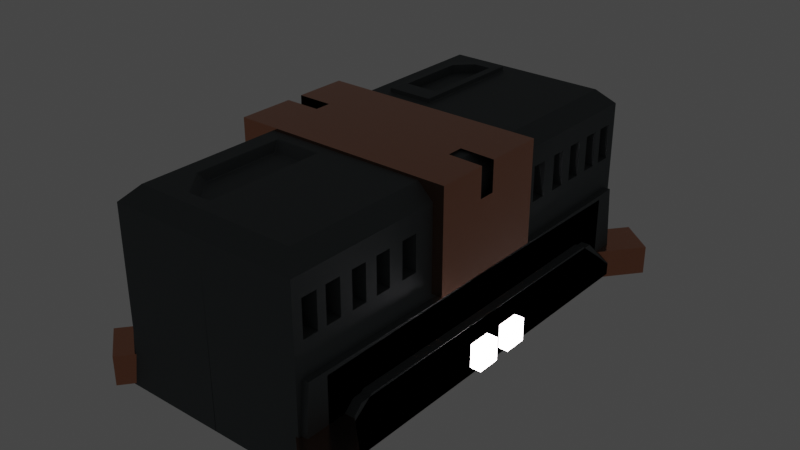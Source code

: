 # Source: Resource_Chest.blend  (saved by Blender 3.2.14; exported with 4.5.12 LTS)
import bpy
from mathutils import Matrix  # noqa: F401  (used for matrix-valued properties, if any)

bpy.ops.wm.read_factory_settings(use_empty=True)
scene = bpy.context.scene
scene.name = 'Scene'

# ---- collections
col_collection = bpy.data.collections.new('Collection'); scene.collection.children.link(col_collection)

# ---- materials (node trees are filled in below, after node groups)
mat_box_2 = bpy.data.materials.new('Box 2')
mat_box_2.use_transparent_shadow = False
mat_box_1 = bpy.data.materials.new('Box 1')
mat_box_1.use_transparent_shadow = False
mat_white_light = bpy.data.materials.new('White Light')
mat_white_light.alpha_threshold = 0.0
mat_white_light.use_transparent_shadow = False
mat_white_light.line_color = (0.0, 0.0, 0.0, 1.0)

# ---- material node trees
mat_box_2.use_nodes = True; mat_box_2.node_tree.nodes.clear()
_N = mat_box_2.node_tree.nodes; _L = mat_box_2.node_tree.links
n0 = _N.new('ShaderNodeBsdfPrincipled'); n0.name = 'Principled BSDF'; n0.location = (-261, 285)
n0.distribution = 'GGX'
n0.subsurface_method = 'BURLEY'
n0.inputs[0].default_value = (0.1017, 0.1162, 0.1208, 1.0)
n0.inputs[1].default_value = 0.5491
n0.inputs[2].default_value = 0.6745
n0.inputs[3].default_value = 1.45
n0.inputs[13].default_value = 0.3691
n0.inputs[27].default_value = (0.0, 0.0, 0.0, 1.0)
n0.inputs[28].default_value = 1.0
n1 = _N.new('ShaderNodeOutputMaterial'); n1.name = 'Material Output'; n1.location = (29, 285)
_L.new(n0.outputs[0], n1.inputs[0])
n1.is_active_output = True
mat_box_1.use_nodes = True; mat_box_1.node_tree.nodes.clear()
_N = mat_box_1.node_tree.nodes; _L = mat_box_1.node_tree.links
n0 = _N.new('ShaderNodeBsdfPrincipled'); n0.name = 'Principled BSDF'; n0.location = (10, 300)
n0.distribution = 'GGX'
n0.subsurface_method = 'BURLEY'
n0.inputs[0].default_value = (0.5416, 0.2324, 0.1366, 1.0)
n0.inputs[1].default_value = 1.0
n0.inputs[2].default_value = 0.2091
n0.inputs[3].default_value = 1.45
n0.inputs[19].default_value = 0.06545
n0.inputs[20].default_value = 0.01909
n0.inputs[24].default_value = 0.1629
n0.inputs[27].default_value = (0.0, 0.0, 0.0, 1.0)
n0.inputs[28].default_value = 1.0
n1 = _N.new('ShaderNodeOutputMaterial'); n1.name = 'Material Output'; n1.location = (300, 300)
_L.new(n0.outputs[0], n1.inputs[0])
n1.is_active_output = True
mat_white_light.use_nodes = True; mat_white_light.node_tree.nodes.clear()
_N = mat_white_light.node_tree.nodes; _L = mat_white_light.node_tree.links
n0 = _N.new('ShaderNodeOutputMaterial'); n0.name = 'Material Output'; n0.location = (300, 300)
n1 = _N.new('ShaderNodeBsdfPrincipled'); n1.name = 'Principled BSDF'; n1.location = (10, 300)
n1.distribution = 'GGX'
n1.subsurface_method = 'BURLEY'
n1.inputs[0].default_value = (0.2653, 0.3486, 0.3345, 1.0)
n1.inputs[2].default_value = 0.4
n1.inputs[3].default_value = 1.45
n1.inputs[27].default_value = (0.9929, 0.8985, 0.9396, 1.0)
n1.inputs[28].default_value = 19.2
_L.new(n1.outputs[0], n0.inputs[0])
n0.is_active_output = True

# ---- world
world_world = bpy.data.worlds.new('World'); scene.world = world_world
world_world.use_nodes = True; world_world.node_tree.nodes.clear()
_N = world_world.node_tree.nodes; _L = world_world.node_tree.links
n0 = _N.new('ShaderNodeOutputWorld'); n0.name = 'World Output'; n0.location = (300, 300)
n1 = _N.new('ShaderNodeBackground'); n1.name = 'Background'; n1.location = (10, 300)
n1.inputs[0].default_value = (0.05088, 0.05088, 0.05088, 1.0)
_L.new(n1.outputs[0], n0.inputs[0])
n0.is_active_output = True
world_world.color = (0.05088, 0.05088, 0.05088)
world_world.use_sun_shadow = False
world_world.sun_shadow_jitter_overblur = 0.0

# ---- meshes
me_cube = bpy.data.meshes.new('Cube')
me_cube.from_pydata([(-0.6641, 0.5833, 0.3159), (-0.6641, 0.5833, 0.6827), (-0.6641, 0.7451, 0.3159), (-0.6641, 0.7451, 0.6827), (-0.7964, 0.8809, 0.3079), (-0.7964, 0.8809, 0.6747), (-0.7964, 1.043, 0.3079), (-0.7964, 1.043, 0.6747), (-0.7964, 0.8671, 0.3079), (-0.7964, 0.8671, 0.6747), (-0.7964, 1.029, 0.3079), (-0.7964, 1.029, 0.6747), (-0.7683, 1.201, 0.3078), (-0.7683, 1.201, 0.6745), (-0.7683, 1.363, 0.3078), (-0.7683, 1.363, 0.6745), (-0.7506, 1.489, 0.3078), (-0.7506, 1.489, 0.6746), (-0.7506, 1.651, 0.3078), (-0.7506, 1.651, 0.6746), (-0.7142, 1.785, 0.3099), (-0.7142, 1.785, 0.6767), (-0.7142, 1.947, 0.3099), (-0.7142, 1.947, 0.6767), (-0.7142, 2.043, 0.3099), (-0.7142, 2.043, 0.6767), (-0.7142, 2.205, 0.3099), (-0.7142, 2.205, 0.6767), (-0.8456, -0.002792, 1.03), (-1.0, 2.306, -0.9704), (0.003857, -2.047, -0.9704), (-0.8456, 2.152, 1.03), (-1.0, 2.306, 0.8752), (-1.0, -0.002781, 0.8752), (-1.0, 2.205, 0.3099), (-1.0, 2.205, 0.6767), (-1.0, 2.043, 0.3099), (-1.0, 2.043, 0.6767), (-1.0, 1.947, 0.3099), (-1.0, 1.947, 0.6767), (-1.0, 1.785, 0.3099), (-1.0, 1.785, 0.6767), (-1.0, 1.651, 0.3078), (-1.0, 1.651, 0.6746), (-1.0, 1.489, 0.3078), (-1.0, 1.489, 0.6746), (-1.0, 1.363, 0.3078), (-1.0, 1.363, 0.6745), (-1.0, 1.201, 0.3078), (-1.0, 1.201, 0.6745), (-1.0, 1.029, 0.3079), (-1.0, 1.029, 0.6747), (-1.0, 0.8671, 0.3079), (-1.0, 0.8671, 0.6747), (-1.0, 1.043, 0.3079), (-1.0, 1.043, 0.6747), (-1.0, 1.043, 0.6747), (-1.0, 0.8809, 0.3079), (-0.8138, 0.8809, 0.6747), (-1.0, 0.8809, 0.6747), (-1.0, 0.7451, 0.3159), (-1.0, 0.7451, 0.6824), (-1.0, 0.7451, 0.6827), (-1.0, 0.5833, 0.3159), (-1.0, 0.5833, 0.6827), (-1.0, 2.232, -0.0303), (-1.0, 2.306, -0.02954), (-1.0, -2.179, -0.07654), (-1.064, 2.306, -0.9704), (-1.064, -2.027, -0.9704), (-1.064, -2.027, -0.07654), (-1.064, 2.232, -0.0303), (-1.064, 1.984, -0.6814), (-1.064, 1.739, -0.4469), (-1.064, -1.615, -0.4215), (-1.064, -1.924, -0.658), (-1.159, 2.306, -0.9704), (-1.159, -2.306, -0.9704), (-1.159, 1.984, -0.6814), (-1.159, 1.739, -0.4469), (-1.159, -1.615, -0.4215), (-1.159, -1.924, -0.658), (0.002638, 2.306, -0.9704), (-1.0, -0.008956, -0.05308), (0.6641, 0.5833, 0.3159), (0.6641, 0.5833, 0.6827), (0.6641, 0.7451, 0.3159), (0.6641, 0.7451, 0.6827), (0.7964, 0.8809, 0.3079), (0.7964, 0.8809, 0.6747), (0.7964, 1.043, 0.3079), (0.7964, 1.043, 0.6747), (0.7964, 0.8671, 0.3079), (0.7964, 0.8671, 0.6747), (0.7964, 1.029, 0.3079), (0.7964, 1.029, 0.6747), (0.7683, 1.201, 0.3078), (0.7683, 1.201, 0.6745), (0.7683, 1.363, 0.3078), (0.7683, 1.363, 0.6745), (0.7506, 1.489, 0.3078), (0.7506, 1.489, 0.6746), (0.7506, 1.651, 0.3078), (0.7506, 1.651, 0.6746), (0.7142, 1.785, 0.3099), (0.7142, 1.785, 0.6767), (0.7142, 1.947, 0.3099), (0.7142, 1.947, 0.6767), (0.7142, 2.043, 0.3099), (0.7142, 2.043, 0.6767), (0.7142, 2.205, 0.3099), (0.7142, 2.205, 0.6767), (0.8456, -0.002792, 1.03), (1.0, 2.306, -0.9704), (-0.003857, -2.047, -0.9704), (0.8456, 2.152, 1.03), (1.0, 2.306, 0.8752), (0.0, -0.002792, 1.03), (1.0, -0.002781, 0.8752), (1.0, 2.205, 0.3099), (1.0, 2.205, 0.6767), (1.0, 2.043, 0.3099), (1.0, 2.043, 0.6767), (1.0, 1.947, 0.3099), (1.0, 1.947, 0.6767), (1.0, 1.785, 0.3099), (1.0, 1.785, 0.6767), (1.0, 1.651, 0.3078), (1.0, 1.651, 0.6746), (1.0, 1.489, 0.3078), (1.0, 1.489, 0.6746), (1.0, 1.363, 0.3078), (1.0, 1.363, 0.6745), (1.0, 1.201, 0.3078), (1.0, 1.201, 0.6745), (1.0, 1.029, 0.3079), (1.0, 1.029, 0.6747), (1.0, 0.8671, 0.3079), (1.0, 0.8671, 0.6747), (1.0, 1.043, 0.3079), (1.0, 1.043, 0.6747), (1.0, 1.043, 0.6747), (1.0, 0.8809, 0.3079), (0.8138, 0.8809, 0.6747), (1.0, 0.8809, 0.6747), (1.0, 0.7451, 0.3159), (1.0, 0.7451, 0.6824), (1.0, 0.7451, 0.6827), (1.0, 0.5833, 0.3159), (1.0, 0.5833, 0.6827), (1.0, 2.232, -0.0303), (1.0, 2.306, -0.02954), (1.0, -2.179, -0.07654), (1.064, 2.306, -0.9704), (1.064, -2.027, -0.9704), (1.064, -2.027, -0.07654), (1.064, 2.232, -0.0303), (1.064, 1.984, -0.6814), (1.064, 1.739, -0.4469), (1.064, -1.615, -0.4215), (1.064, -1.924, -0.658), (1.159, 2.306, -0.9704), (1.159, -2.306, -0.9704), (1.159, 1.984, -0.6814), (1.159, 1.739, -0.4469), (1.159, -1.615, -0.4215), (1.159, -1.924, -0.658), (0.0, 2.152, 1.03), (0.0, 2.306, 0.8752), (-0.002638, 2.306, -0.9704), (1.0, -0.008956, -0.05308), (0.666, 0.7738, 1.031), (0.666, 2.013, 1.031), (0.1796, 0.7738, 1.031), (0.1796, 2.013, 1.031), (-0.6641, -0.5833, 0.3159), (-0.6641, -0.5833, 0.6827), (-0.6641, -0.7451, 0.3159), (-0.6641, -0.7451, 0.6827), (-0.7964, -0.8809, 0.3079), (-0.7964, -0.8809, 0.6747), (-0.7964, -1.043, 0.3079), (-0.7964, -1.043, 0.6747), (-0.7964, -0.8671, 0.3079), (-0.7964, -0.8671, 0.6747), (-0.7964, -1.029, 0.3079), (-0.7964, -1.029, 0.6747), (-0.7683, -1.201, 0.3078), (-0.7683, -1.201, 0.6745), (-0.7683, -1.363, 0.3078), (-0.7683, -1.363, 0.6745), (-0.7506, -1.489, 0.3078), (-0.7506, -1.489, 0.6746), (-0.7506, -1.651, 0.3078), (-0.7506, -1.651, 0.6746), (-0.7142, -1.785, 0.3099), (-0.7142, -1.785, 0.6767), (-0.7142, -1.947, 0.3099), (-0.7142, -1.947, 0.6767), (-0.7142, -2.043, 0.3099), (-0.7142, -2.043, 0.6767), (-0.7142, -2.205, 0.3099), (-0.7142, -2.205, 0.6767), (-0.8456, 0.002792, 1.03), (-1.0, -2.306, -0.9704), (0.003857, 2.047, -0.9704), (-0.8456, -2.152, 1.03), (-1.0, -2.306, 0.8752), (-1.0, 0.002781, 0.8752), (-1.0, -2.205, 0.3099), (-1.0, -2.205, 0.6767), (-1.0, -2.043, 0.3099), (-1.0, -2.043, 0.6767), (-1.0, -1.947, 0.3099), (-1.0, -1.947, 0.6767), (-1.0, -1.785, 0.3099), (-1.0, -1.785, 0.6767), (-1.0, -1.651, 0.3078), (-1.0, -1.651, 0.6746), (-1.0, -1.489, 0.3078), (-1.0, -1.489, 0.6746), (-1.0, -1.363, 0.3078), (-1.0, -1.363, 0.6745), (-1.0, -1.201, 0.3078), (-1.0, -1.201, 0.6745), (-1.0, -1.029, 0.3079), (-1.0, -1.029, 0.6747), (-1.0, -0.8671, 0.3079), (-1.0, -0.8671, 0.6747), (-1.0, -1.043, 0.3079), (-1.0, -1.043, 0.6747), (-1.0, -1.043, 0.6747), (-1.0, -0.8809, 0.3079), (-0.8138, -0.8809, 0.6747), (-1.0, -0.8809, 0.6747), (-1.0, -0.7451, 0.3159), (-1.0, -0.7451, 0.6824), (-1.0, -0.7451, 0.6827), (-1.0, -0.5833, 0.3159), (-1.0, -0.5833, 0.6827), (-1.0, -2.232, -0.0303), (-1.0, -2.306, -0.02954), (-1.0, 2.179, -0.07654), (-1.064, -2.306, -0.9704), (-1.064, 2.027, -0.9704), (-1.064, 2.027, -0.07654), (-1.064, -2.232, -0.0303), (-1.064, -1.984, -0.6814), (-1.064, -1.739, -0.4469), (-1.064, 1.615, -0.4215), (-1.064, 1.924, -0.658), (-1.159, -2.306, -0.9704), (-1.159, 2.306, -0.9704), (-1.159, -1.984, -0.6814), (-1.159, -1.739, -0.4469), (-1.159, 1.615, -0.4215), (-1.159, 1.924, -0.658), (0.002638, -2.306, -0.9704), (-1.0, 0.008956, -0.05308), (0.6641, -0.5833, 0.3159), (0.6641, -0.5833, 0.6827), (0.6641, -0.7451, 0.3159), (0.6641, -0.7451, 0.6827), (0.7964, -0.8809, 0.3079), (0.7964, -0.8809, 0.6747), (0.7964, -1.043, 0.3079), (0.7964, -1.043, 0.6747), (0.7964, -0.8671, 0.3079), (0.7964, -0.8671, 0.6747), (0.7964, -1.029, 0.3079), (0.7964, -1.029, 0.6747), (0.7683, -1.201, 0.3078), (0.7683, -1.201, 0.6745), (0.7683, -1.363, 0.3078), (0.7683, -1.363, 0.6745), (0.7506, -1.489, 0.3078), (0.7506, -1.489, 0.6746), (0.7506, -1.651, 0.3078), (0.7506, -1.651, 0.6746), (0.7142, -1.785, 0.3099), (0.7142, -1.785, 0.6767), (0.7142, -1.947, 0.3099), (0.7142, -1.947, 0.6767), (0.7142, -2.043, 0.3099), (0.7142, -2.043, 0.6767), (0.7142, -2.205, 0.3099), (0.7142, -2.205, 0.6767), (0.8456, 0.002792, 1.03), (1.0, -2.306, -0.9704), (-0.003857, 2.047, -0.9704), (0.8456, -2.152, 1.03), (1.0, -2.306, 0.8752), (0.0, 0.002792, 1.03), (1.0, 0.002781, 0.8752), (1.0, -2.205, 0.3099), (1.0, -2.205, 0.6767), (1.0, -2.043, 0.3099), (1.0, -2.043, 0.6767), (1.0, -1.947, 0.3099), (1.0, -1.947, 0.6767), (1.0, -1.785, 0.3099), (1.0, -1.785, 0.6767), (1.0, -1.651, 0.3078), (1.0, -1.651, 0.6746), (1.0, -1.489, 0.3078), (1.0, -1.489, 0.6746), (1.0, -1.363, 0.3078), (1.0, -1.363, 0.6745), (1.0, -1.201, 0.3078), (1.0, -1.201, 0.6745), (1.0, -1.029, 0.3079), (1.0, -1.029, 0.6747), (1.0, -0.8671, 0.3079), (1.0, -0.8671, 0.6747), (1.0, -1.043, 0.3079), (1.0, -1.043, 0.6747), (1.0, -1.043, 0.6747), (1.0, -0.8809, 0.3079), (0.8138, -0.8809, 0.6747), (1.0, -0.8809, 0.6747), (1.0, -0.7451, 0.3159), (1.0, -0.7451, 0.6824), (1.0, -0.7451, 0.6827), (1.0, -0.5833, 0.3159), (1.0, -0.5833, 0.6827), (1.0, -2.232, -0.0303), (1.0, -2.306, -0.02954), (1.0, 2.179, -0.07654), (1.064, -2.306, -0.9704), (1.064, 2.027, -0.9704), (1.064, 2.027, -0.07654), (1.064, -2.232, -0.0303), (1.064, -1.984, -0.6814), (1.064, -1.739, -0.4469), (1.064, 1.615, -0.4215), (1.064, 1.924, -0.658), (1.159, -2.306, -0.9704), (1.159, 2.306, -0.9704), (1.159, -1.984, -0.6814), (1.159, -1.739, -0.4469), (1.159, 1.615, -0.4215), (1.159, 1.924, -0.658), (0.0, -2.152, 1.03), (0.0, -2.306, 0.8752), (-0.002638, -2.306, -0.9704), (1.0, 0.008956, -0.05308), (0.666, -0.7738, 1.031), (0.666, -2.013, 1.031), (0.1796, -0.7738, 1.031), (0.1796, -2.013, 1.031), (-0.8455, 2.152, 1.03), (-0.8455, -2.152, 1.03), (-0.6598, 0.7738, 1.037), (-0.666, 0.7799, 1.037), (-0.6701, 0.7677, 1.031), (-0.1857, 0.7738, 1.037), (-0.1751, 0.7677, 1.031), (-0.1796, 0.7799, 1.037), (-0.1796, 2.007, 1.037), (-0.1752, 2.017, 1.031), (-0.1857, 2.013, 1.037), (-0.5966, 0.9656, 1.086), (-0.666, 0.7799, 1.08), (-0.6598, 0.7738, 1.08), (-0.1857, 0.7738, 1.08), (-0.1796, 0.7799, 1.08), (-0.2499, 0.9656, 1.086), (-0.2499, 1.863, 1.086), (-0.1796, 2.007, 1.08), (-0.1857, 2.013, 1.08), (-0.6582, -0.7775, 1.026), (-0.6699, -0.7677, 1.031), (-0.6642, -0.786, 1.025), (-0.1874, -0.7775, 1.026), (-0.1814, -0.786, 1.025), (-0.1752, -0.7677, 1.031), (-0.1814, -2.001, 1.025), (-0.1874, -2.009, 1.026), (-0.1753, -2.016, 1.031), (-0.6289, -0.8586, 0.9294), (-0.6302, -0.8487, 0.9342), (-0.6369, -0.8556, 0.9352), (-0.2153, -0.8487, 0.9342), (-0.2166, -0.8586, 0.9294), (-0.2087, -0.8556, 0.9352), (-0.2166, -1.928, 0.9294), (-0.2153, -1.938, 0.9342), (-0.2087, -1.931, 0.9352), (-0.6616, 1.786, 1.037), (-0.67, 1.79, 1.031), (-0.666, 1.775, 1.037), (-0.4385, 2.009, 1.037), (-0.4281, 2.013, 1.037), (-0.4435, 2.016, 1.031), (-0.4297, 1.863, 1.086), (-0.4281, 2.013, 1.08), (-0.4385, 2.009, 1.08), (-0.5966, 1.696, 1.086), (-0.6616, 1.786, 1.08), (-0.666, 1.775, 1.08), (-0.4302, -2.004, 1.026), (-0.4366, -2.016, 1.031), (-0.4198, -2.009, 1.026), (-0.6603, -1.725, 1.026), (-0.6642, -1.712, 1.025), (-0.6698, -1.734, 1.031), (-0.6289, -1.643, 0.9294), (-0.6369, -1.643, 0.9352), (-0.6325, -1.654, 0.9343), (-0.3938, -1.928, 0.9294), (-0.4023, -1.933, 0.9343), (-0.3918, -1.938, 0.9342), (-0.2499, 0.9656, 0.9932), (-0.5966, 0.9656, 0.9932), (-0.2499, 1.863, 0.9932), (-0.5966, 1.696, 0.9932), (-0.4297, 1.863, 0.9932)], [], [(28, 31, 32, 33), (29, 66, 32, 168, 82), (167, 31, 350, 393, 359), (34, 26, 27, 35), (26, 24, 25, 27), (37, 25, 24, 36), (24, 26, 34, 36), (27, 25, 37, 35), (32, 66, 65, 34, 35), (22, 23, 39, 38), (22, 20, 21, 23), (41, 21, 20, 40), (20, 22, 38, 40), (23, 21, 41, 39), (37, 36, 38, 39), (18, 19, 43, 42), (18, 16, 17, 19), (45, 17, 16, 44), (16, 18, 42, 44), (19, 17, 45, 43), (41, 40, 42, 43), (14, 15, 47, 46), (14, 12, 13, 15), (49, 13, 12, 48), (12, 14, 46, 48), (15, 13, 49, 47), (45, 44, 46, 47), (53, 9, 8, 52), (6, 7, 56, 55, 54), (7, 6, 10, 11), (10, 6, 54, 50), (11, 51, 56, 7), (4, 8, 9, 5), (10, 4, 5, 11), (57, 52, 8, 4), (57, 4, 10, 50), (58, 5, 9, 53, 59), (51, 11, 5, 58, 59), (55, 49, 48, 50, 54), (2, 3, 62, 61, 60), (2, 0, 1, 3), (64, 1, 0, 63), (0, 2, 60, 63), (3, 1, 64, 62), (53, 52, 60, 61), (60, 52, 57, 50, 48, 46, 44, 42, 40, 38, 36, 34, 65, 83, 33, 32, 35, 37, 39, 41, 43, 45, 47, 49, 55, 56, 51, 59, 53, 61, 62, 64, 63), (65, 29, 68, 71), (65, 66, 29), (70, 71, 68, 72, 73, 74, 75, 69), (30, 67, 70, 69), (67, 83, 65, 71, 70), (29, 30, 69, 68), (77, 81, 80, 79, 78, 76), (69, 75, 81, 77), (68, 69, 77, 76), (74, 73, 79, 80), (72, 68, 76, 78), (75, 74, 80, 81), (73, 72, 78, 79), (64, 62, 61, 60, 63), (31, 167, 168, 32), (29, 82, 30), (117, 167, 359, 356), (390, 353, 362, 399), (367, 394, 416, 414), (357, 358, 368, 365), (203, 371, 375, 292), (360, 392, 395, 369), (370, 380, 382, 373), (28, 117, 356, 354), (112, 118, 116, 115), (113, 169, 168, 116, 151), (117, 173, 174, 167), (119, 120, 111, 110), (110, 111, 109, 108), (122, 121, 108, 109), (108, 121, 119, 110), (111, 120, 122, 109), (116, 120, 119, 150, 151), (106, 123, 124, 107), (106, 107, 105, 104), (126, 125, 104, 105), (104, 125, 123, 106), (107, 124, 126, 105), (122, 124, 123, 121), (102, 127, 128, 103), (102, 103, 101, 100), (130, 129, 100, 101), (100, 129, 127, 102), (103, 128, 130, 101), (126, 128, 127, 125), (98, 131, 132, 99), (98, 99, 97, 96), (134, 133, 96, 97), (96, 133, 131, 98), (99, 132, 134, 97), (130, 132, 131, 129), (138, 137, 92, 93), (90, 139, 140, 141, 91), (91, 95, 94, 90), (94, 135, 139, 90), (95, 91, 141, 136), (88, 89, 93, 92), (94, 95, 89, 88), (142, 88, 92, 137), (142, 135, 94, 88), (143, 144, 138, 93, 89), (136, 144, 143, 89, 95), (140, 139, 135, 133, 134), (86, 145, 146, 147, 87), (86, 87, 85, 84), (149, 148, 84, 85), (84, 148, 145, 86), (87, 147, 149, 85), (138, 146, 145, 137), (145, 148, 149, 147, 146, 138, 144, 136, 141, 140, 134, 132, 130, 128, 126, 124, 122, 120, 116, 118, 170, 150, 119, 121, 123, 125, 127, 129, 131, 133, 135, 142, 137), (150, 156, 153, 113), (150, 113, 151), (155, 154, 160, 159, 158, 157, 153, 156), (114, 154, 155, 152), (152, 155, 156, 150, 170), (113, 153, 154, 114), (162, 161, 163, 164, 165, 166), (154, 162, 166, 160), (153, 161, 162, 154), (159, 165, 164, 158), (157, 163, 161, 153), (160, 166, 165, 159), (158, 164, 163, 157), (149, 148, 145, 146, 147), (115, 116, 168, 167), (113, 114, 169), (112, 171, 173, 117), (115, 172, 171, 112), (167, 174, 172, 115), (203, 208, 207, 206), (204, 257, 343, 207, 241), (342, 378, 401, 351, 206), (209, 210, 202, 201), (201, 202, 200, 199), (212, 211, 199, 200), (199, 211, 209, 201), (202, 210, 212, 200), (207, 210, 209, 240, 241), (197, 213, 214, 198), (197, 198, 196, 195), (216, 215, 195, 196), (195, 215, 213, 197), (198, 214, 216, 196), (212, 214, 213, 211), (193, 217, 218, 194), (193, 194, 192, 191), (220, 219, 191, 192), (191, 219, 217, 193), (194, 218, 220, 192), (216, 218, 217, 215), (189, 221, 222, 190), (189, 190, 188, 187), (224, 223, 187, 188), (187, 223, 221, 189), (190, 222, 224, 188), (220, 222, 221, 219), (228, 227, 183, 184), (181, 229, 230, 231, 182), (182, 186, 185, 181), (185, 225, 229, 181), (186, 182, 231, 226), (179, 180, 184, 183), (185, 186, 180, 179), (232, 179, 183, 227), (232, 225, 185, 179), (233, 234, 228, 184, 180), (226, 234, 233, 180, 186), (230, 229, 225, 223, 224), (177, 235, 236, 237, 178), (177, 178, 176, 175), (239, 238, 175, 176), (175, 238, 235, 177), (178, 237, 239, 176), (228, 236, 235, 227), (235, 238, 239, 237, 236, 228, 234, 226, 231, 230, 224, 222, 220, 218, 216, 214, 212, 210, 207, 208, 258, 240, 209, 211, 213, 215, 217, 219, 221, 223, 225, 232, 227), (240, 246, 243, 204), (240, 204, 241), (245, 244, 250, 249, 248, 247, 243, 246), (205, 244, 245, 242), (242, 245, 246, 240, 258), (204, 243, 244, 205), (252, 251, 253, 254, 255, 256), (244, 252, 256, 250), (243, 251, 252, 244), (249, 255, 254, 248), (247, 253, 251, 243), (250, 256, 255, 249), (248, 254, 253, 247), (239, 238, 235, 236, 237), (206, 207, 343, 342), (204, 205, 257), (292, 375, 378, 342), (206, 351, 405, 371, 203), (385, 383, 379, 406, 409), (389, 393, 350), (374, 384, 387, 376), (377, 386, 411, 402), (404, 407, 381, 372), (287, 290, 291, 293), (288, 326, 291, 343, 344), (292, 342, 349, 348), (294, 285, 286, 295), (285, 283, 284, 286), (297, 284, 283, 296), (283, 285, 294, 296), (286, 284, 297, 295), (291, 326, 325, 294, 295), (281, 282, 299, 298), (281, 279, 280, 282), (301, 280, 279, 300), (279, 281, 298, 300), (282, 280, 301, 299), (297, 296, 298, 299), (277, 278, 303, 302), (277, 275, 276, 278), (305, 276, 275, 304), (275, 277, 302, 304), (278, 276, 305, 303), (301, 300, 302, 303), (273, 274, 307, 306), (273, 271, 272, 274), (309, 272, 271, 308), (271, 273, 306, 308), (274, 272, 309, 307), (305, 304, 306, 307), (313, 268, 267, 312), (265, 266, 316, 315, 314), (266, 265, 269, 270), (269, 265, 314, 310), (270, 311, 316, 266), (263, 267, 268, 264), (269, 263, 264, 270), (317, 312, 267, 263), (317, 263, 269, 310), (318, 264, 268, 313, 319), (311, 270, 264, 318, 319), (315, 309, 308, 310, 314), (261, 262, 322, 321, 320), (261, 259, 260, 262), (324, 260, 259, 323), (259, 261, 320, 323), (262, 260, 324, 322), (313, 312, 320, 321), (320, 312, 317, 310, 308, 306, 304, 302, 300, 298, 296, 294, 325, 345, 293, 291, 295, 297, 299, 301, 303, 305, 307, 309, 315, 316, 311, 319, 313, 321, 322, 324, 323), (325, 288, 328, 331), (325, 326, 288), (330, 331, 328, 332, 333, 334, 335, 329), (289, 327, 330, 329), (327, 345, 325, 331, 330), (288, 289, 329, 328), (337, 341, 340, 339, 338, 336), (329, 335, 341, 337), (328, 329, 337, 336), (334, 333, 339, 340), (332, 328, 336, 338), (335, 334, 340, 341), (333, 332, 338, 339), (324, 322, 321, 320, 323), (290, 342, 343, 291), (288, 344, 289), (287, 292, 348, 346), (290, 287, 346, 347), (342, 290, 347, 349), (171, 172, 174, 173), (346, 348, 349, 347), (396, 391, 388, 398), (408, 403, 400, 410), (401, 405, 351), (31, 28, 354, 389, 350), (352, 353, 354), (355, 356, 357), (358, 359, 360), (361, 362, 363), (364, 365, 366), (367, 368, 369), (370, 371, 372), (373, 374, 375), (376, 377, 378), (379, 380, 381), (382, 383, 384), (385, 386, 387), (388, 389, 390), (391, 392, 393), (394, 395, 396), (397, 398, 399), (400, 401, 402), (403, 404, 405), (406, 407, 408), (409, 410, 411), (354, 356, 355, 352), (358, 357, 356, 359), (363, 364, 366, 361), (367, 366, 365, 368), (360, 369, 368, 358), (364, 355, 357, 365), (352, 363, 362, 353), (370, 373, 375, 371), (378, 375, 374, 376), (379, 383, 382, 380), (387, 384, 383, 385), (376, 387, 386, 377), (384, 374, 373, 382), (372, 381, 380, 370), (388, 391, 393, 389), (400, 403, 405, 401), (397, 394, 396, 398), (395, 392, 391, 396), (390, 399, 398, 388), (409, 406, 408, 410), (407, 404, 403, 408), (402, 411, 410, 400), (389, 354, 353, 390), (361, 397, 399, 362), (392, 360, 359, 393), (394, 367, 369, 395), (371, 405, 404, 372), (406, 379, 381, 407), (401, 378, 377, 402), (385, 409, 411, 386), (352, 355, 364, 363), (414, 416, 415, 413, 412), (366, 367, 414, 412), (397, 361, 413, 415), (361, 366, 412, 413), (394, 397, 415, 416)])
_uv = me_cube.uv_layers.new(name='UVMap')
_uv.uv.foreach_set('vector', [0.8557, 0.625, 0.8557, 0.5084, 0.875, 0.5, 0.875, 0.625, 0.375, 0.25, 0.4926, 0.25, 0.6057, 0.25, 0.6057, 0.375, 0.375, 0.3631, 0.75, 0.5084, 0.8557, 0.5084, 0.8557, 0.5084, 0.8065, 0.5084, 0.75, 0.5084, 0.375, 0.3552, 0.375, 0.5, 0.625, 0.5, 0.625, 0.3552, 0.375, 0.5, 0.375, 0.75, 0.625, 0.75, 0.625, 0.5, 0.625, 0.8948, 0.625, 0.75, 0.375, 0.75, 0.375, 0.8948, 0.375, 0.75, 0.375, 0.5, 0.2302, 0.5, 0.2302, 0.75, 0.625, 0.5, 0.625, 0.75, 0.7698, 0.75, 0.7698, 0.5, 0.6057, 0.25, 0.4926, 0.25, 0.4925, 0.246, 0.535, 0.2445, 0.5809, 0.2445, 0.375, 0.5, 0.625, 0.5, 0.625, 0.3552, 0.375, 0.3552, 0.375, 0.5, 0.375, 0.75, 0.625, 0.75, 0.625, 0.5, 0.625, 0.8948, 0.625, 0.75, 0.375, 0.75, 0.375, 0.8948, 0.375, 0.75, 0.375, 0.5, 0.2302, 0.5, 0.2302, 0.75, 0.625, 0.5, 0.625, 0.75, 0.7698, 0.75, 0.7698, 0.5, 0.5809, 0.2357, 0.535, 0.2357, 0.535, 0.2305, 0.5809, 0.2305, 0.375, 0.5, 0.625, 0.5, 0.625, 0.3736, 0.375, 0.3736, 0.375, 0.5, 0.375, 0.75, 0.625, 0.75, 0.625, 0.5, 0.625, 0.8764, 0.625, 0.75, 0.375, 0.75, 0.375, 0.8764, 0.375, 0.75, 0.375, 0.5, 0.2486, 0.5, 0.2486, 0.75, 0.625, 0.5, 0.625, 0.75, 0.7514, 0.75, 0.7514, 0.5, 0.5809, 0.2217, 0.535, 0.2217, 0.5348, 0.2145, 0.5806, 0.2145, 0.375, 0.5, 0.625, 0.5, 0.625, 0.3826, 0.375, 0.3826, 0.375, 0.5, 0.375, 0.75, 0.625, 0.75, 0.625, 0.5, 0.625, 0.8674, 0.625, 0.75, 0.375, 0.75, 0.375, 0.8674, 0.375, 0.75, 0.375, 0.5, 0.2576, 0.5, 0.2576, 0.75, 0.625, 0.5, 0.625, 0.75, 0.7424, 0.75, 0.7424, 0.5, 0.5806, 0.2057, 0.5348, 0.2057, 0.5348, 0.1989, 0.5806, 0.1989, 0.625, 0.8532, 0.625, 0.75, 0.375, 0.75, 0.375, 0.8532, 0.375, 0.5, 0.625, 0.5, 0.625, 0.3968, 0.625, 0.3968, 0.375, 0.3968, 0.625, 0.5, 0.375, 0.5, 0.375, 0.5214, 0.625, 0.5214, 0.375, 0.5214, 0.375, 0.5, 0.2718, 0.5, 0.2718, 0.5214, 0.625, 0.5214, 0.7282, 0.5214, 0.7282, 0.5, 0.625, 0.5, 0.375, 0.7286, 0.375, 0.75, 0.625, 0.75, 0.625, 0.7286, 0.375, 0.5, 0.375, 0.7286, 0.625, 0.7286, 0.625, 0.5, 0.2718, 0.7286, 0.2718, 0.75, 0.375, 0.75, 0.375, 0.7286, 0.2718, 0.7286, 0.375, 0.7286, 0.375, 0.5, 0.2718, 0.5, 0.6338, 0.7286, 0.625, 0.7286, 0.625, 0.75, 0.7282, 0.75, 0.7282, 0.7286, 0.7282, 0.5, 0.625, 0.5, 0.625, 0.7286, 0.6338, 0.7286, 0.7282, 0.7286, 0.5806, 0.1815, 0.5806, 0.1901, 0.5348, 0.1901, 0.5348, 0.1808, 0.5348, 0.1815, 0.375, 0.5, 0.625, 0.5, 0.625, 0.3298, 0.6248, 0.3298, 0.375, 0.3298, 0.375, 0.5, 0.375, 0.75, 0.625, 0.75, 0.625, 0.5, 0.625, 0.9202, 0.625, 0.75, 0.375, 0.75, 0.375, 0.9202, 0.375, 0.75, 0.375, 0.5, 0.2048, 0.5, 0.2048, 0.75, 0.625, 0.5, 0.625, 0.75, 0.7952, 0.75, 0.7952, 0.5, 0.5806, 0.172, 0.5348, 0.172, 0.5358, 0.1654, 0.5816, 0.1654, 0.5358, 0.1654, 0.5348, 0.172, 0.5348, 0.1727, 0.5348, 0.1808, 0.5348, 0.1901, 0.5348, 0.1989, 0.5348, 0.2057, 0.5348, 0.2145, 0.535, 0.2217, 0.535, 0.2305, 0.535, 0.2357, 0.535, 0.2445, 0.4925, 0.246, 0.4897, 0.1248, 0.6057, 0.125, 0.6057, 0.25, 0.5809, 0.2445, 0.5809, 0.2357, 0.5809, 0.2305, 0.5809, 0.2217, 0.5806, 0.2145, 0.5806, 0.2057, 0.5806, 0.1989, 0.5806, 0.1901, 0.5806, 0.1815, 0.5806, 0.1815, 0.5806, 0.1808, 0.5806, 0.1727, 0.5806, 0.172, 0.5816, 0.1654, 0.5816, 0.1654, 0.5816, 0.1566, 0.5358, 0.1566, 0.4925, 0.246, 0.375, 0.25, 0.375, 0.25, 0.4925, 0.246, 0.4925, 0.246, 0.4926, 0.25, 0.375, 0.25, 0.4867, 0.0, 0.4925, 0.246, 0.375, 0.25, 0.4111, 0.2325, 0.4404, 0.2193, 0.4436, 0.03746, 0.414, 0.02073, 0.375, 0.0, 0.375, 1.0, 0.4867, 1.0, 0.4867, 1.0, 0.375, 1.0, 0.4867, 0.0, 0.4897, 0.1248, 0.4925, 0.246, 0.4925, 0.246, 0.4867, 0.0, 0.125, 0.5, 0.125, 0.75, 0.125, 0.75, 0.125, 0.5, 0.375, 0.0, 0.414, 0.02073, 0.4436, 0.03746, 0.4404, 0.2193, 0.4111, 0.2325, 0.375, 0.25, 0.375, 0.0, 0.414, 0.02073, 0.414, 0.02073, 0.375, 0.0, 0.125, 0.5, 0.125, 0.75, 0.125, 0.75, 0.125, 0.5, 0.4436, 0.03746, 0.4404, 0.2193, 0.4404, 0.2193, 0.4436, 0.03746, 0.4111, 0.2325, 0.375, 0.25, 0.375, 0.25, 0.4111, 0.2325, 0.414, 0.02073, 0.4436, 0.03746, 0.4436, 0.03746, 0.414, 0.02073, 0.4404, 0.2193, 0.4111, 0.2325, 0.4111, 0.2325, 0.4404, 0.2193, 0.0, 0.0, 0.0, 0.0, 0.0, 0.0, 0.0, 0.0, 0.0, 0.0, 0.8557, 0.5084, 0.75, 0.5084, 0.75, 0.5, 0.875, 0.5, 0.375, 0.25, 0.375, 0.3631, 0.125, 0.75, 0.0, 0.0, 0.0, 0.0, 0.0, 0.0, 0.0, 0.0, 0.8557, 0.5308, 0.8557, 0.6244, 0.8557, 0.6244, 0.8557, 0.5308, 0.7513, 0.5089, 0.8048, 0.5089, 0.8048, 0.5089, 0.7513, 0.5089, 0.0, 0.0, 0.0, 0.0, 0.0, 0.0, 0.0, 0.0, 0.0, 0.0, 0.0, 0.0, 0.0, 0.0, 0.0, 0.0, 0.7513, 0.5084, 0.804, 0.5084, 0.804, 0.5084, 0.7513, 0.5084, 0.0, 0.0, 0.0, 0.0, 0.0, 0.0, 0.0, 0.0, 0.0, 0.0, 0.0, 0.0, 0.0, 0.0, 0.0, 0.0, 0.8557, 0.625, 0.875, 0.625, 0.875, 0.5, 0.8557, 0.5084, 0.375, 0.25, 0.375, 0.3631, 0.6057, 0.375, 0.6057, 0.25, 0.4926, 0.25, 0.0, 0.0, 0.0, 0.0, 0.0, 0.0, 0.0, 0.0, 0.375, 0.3552, 0.625, 0.3552, 0.625, 0.5, 0.375, 0.5, 0.375, 0.5, 0.625, 0.5, 0.625, 0.75, 0.375, 0.75, 0.625, 0.8948, 0.375, 0.8948, 0.375, 0.75, 0.625, 0.75, 0.375, 0.75, 0.2302, 0.75, 0.2302, 0.5, 0.375, 0.5, 0.625, 0.5, 0.7698, 0.5, 0.7698, 0.75, 0.625, 0.75, 0.6057, 0.25, 0.5809, 0.2445, 0.535, 0.2445, 0.4925, 0.246, 0.4926, 0.25, 0.375, 0.5, 0.375, 0.3552, 0.625, 0.3552, 0.625, 0.5, 0.375, 0.5, 0.625, 0.5, 0.625, 0.75, 0.375, 0.75, 0.625, 0.8948, 0.375, 0.8948, 0.375, 0.75, 0.625, 0.75, 0.375, 0.75, 0.2302, 0.75, 0.2302, 0.5, 0.375, 0.5, 0.625, 0.5, 0.7698, 0.5, 0.7698, 0.75, 0.625, 0.75, 0.5809, 0.2357, 0.5809, 0.2305, 0.535, 0.2305, 0.535, 0.2357, 0.375, 0.5, 0.375, 0.3736, 0.625, 0.3736, 0.625, 0.5, 0.375, 0.5, 0.625, 0.5, 0.625, 0.75, 0.375, 0.75, 0.625, 0.8764, 0.375, 0.8764, 0.375, 0.75, 0.625, 0.75, 0.375, 0.75, 0.2486, 0.75, 0.2486, 0.5, 0.375, 0.5, 0.625, 0.5, 0.7514, 0.5, 0.7514, 0.75, 0.625, 0.75, 0.5809, 0.2217, 0.5806, 0.2145, 0.5348, 0.2145, 0.535, 0.2217, 0.375, 0.5, 0.375, 0.3826, 0.625, 0.3826, 0.625, 0.5, 0.375, 0.5, 0.625, 0.5, 0.625, 0.75, 0.375, 0.75, 0.625, 0.8674, 0.375, 0.8674, 0.375, 0.75, 0.625, 0.75, 0.375, 0.75, 0.2576, 0.75, 0.2576, 0.5, 0.375, 0.5, 0.625, 0.5, 0.7424, 0.5, 0.7424, 0.75, 0.625, 0.75, 0.5806, 0.2057, 0.5806, 0.1989, 0.5348, 0.1989, 0.5348, 0.2057, 0.625, 0.8532, 0.375, 0.8532, 0.375, 0.75, 0.625, 0.75, 0.375, 0.5, 0.375, 0.3968, 0.625, 0.3968, 0.625, 0.3968, 0.625, 0.5, 0.625, 0.5, 0.625, 0.5214, 0.375, 0.5214, 0.375, 0.5, 0.375, 0.5214, 0.2718, 0.5214, 0.2718, 0.5, 0.375, 0.5, 0.625, 0.5214, 0.625, 0.5, 0.7282, 0.5, 0.7282, 0.5214, 0.375, 0.7286, 0.625, 0.7286, 0.625, 0.75, 0.375, 0.75, 0.375, 0.5, 0.625, 0.5, 0.625, 0.7286, 0.375, 0.7286, 0.2718, 0.7286, 0.375, 0.7286, 0.375, 0.75, 0.2718, 0.75, 0.2718, 0.7286, 0.2718, 0.5, 0.375, 0.5, 0.375, 0.7286, 0.6338, 0.7286, 0.7282, 0.7286, 0.7282, 0.75, 0.625, 0.75, 0.625, 0.7286, 0.7282, 0.5, 0.7282, 0.7286, 0.6338, 0.7286, 0.625, 0.7286, 0.625, 0.5, 0.5806, 0.1815, 0.5348, 0.1815, 0.5348, 0.1808, 0.5348, 0.1901, 0.5806, 0.1901, 0.375, 0.5, 0.375, 0.3298, 0.6248, 0.3298, 0.625, 0.3298, 0.625, 0.5, 0.375, 0.5, 0.625, 0.5, 0.625, 0.75, 0.375, 0.75, 0.625, 0.9202, 0.375, 0.9202, 0.375, 0.75, 0.625, 0.75, 0.375, 0.75, 0.2048, 0.75, 0.2048, 0.5, 0.375, 0.5, 0.625, 0.5, 0.7952, 0.5, 0.7952, 0.75, 0.625, 0.75, 0.5806, 0.172, 0.5816, 0.1654, 0.5358, 0.1654, 0.5348, 0.172, 0.5358, 0.1654, 0.5358, 0.1566, 0.5816, 0.1566, 0.5816, 0.1654, 0.5816, 0.1654, 0.5806, 0.172, 0.5806, 0.1727, 0.5806, 0.1808, 0.5806, 0.1815, 0.5806, 0.1815, 0.5806, 0.1901, 0.5806, 0.1989, 0.5806, 0.2057, 0.5806, 0.2145, 0.5809, 0.2217, 0.5809, 0.2305, 0.5809, 0.2357, 0.5809, 0.2445, 0.6057, 0.25, 0.6057, 0.125, 0.4897, 0.1248, 0.4925, 0.246, 0.535, 0.2445, 0.535, 0.2357, 0.535, 0.2305, 0.535, 0.2217, 0.5348, 0.2145, 0.5348, 0.2057, 0.5348, 0.1989, 0.5348, 0.1901, 0.5348, 0.1808, 0.5348, 0.1727, 0.5348, 0.172, 0.4925, 0.246, 0.4925, 0.246, 0.375, 0.25, 0.375, 0.25, 0.4925, 0.246, 0.375, 0.25, 0.4926, 0.25, 0.4867, 0.0, 0.375, 0.0, 0.414, 0.02073, 0.4436, 0.03746, 0.4404, 0.2193, 0.4111, 0.2325, 0.375, 0.25, 0.4925, 0.246, 0.375, 1.0, 0.375, 1.0, 0.4867, 1.0, 0.4867, 1.0, 0.4867, 0.0, 0.4867, 0.0, 0.4925, 0.246, 0.4925, 0.246, 0.4897, 0.1248, 0.125, 0.5, 0.125, 0.5, 0.125, 0.75, 0.125, 0.75, 0.375, 0.0, 0.375, 0.25, 0.4111, 0.2325, 0.4404, 0.2193, 0.4436, 0.03746, 0.414, 0.02073, 0.375, 0.0, 0.375, 0.0, 0.414, 0.02073, 0.414, 0.02073, 0.125, 0.5, 0.125, 0.5, 0.125, 0.75, 0.125, 0.75, 0.4436, 0.03746, 0.4436, 0.03746, 0.4404, 0.2193, 0.4404, 0.2193, 0.4111, 0.2325, 0.4111, 0.2325, 0.375, 0.25, 0.375, 0.25, 0.414, 0.02073, 0.414, 0.02073, 0.4436, 0.03746, 0.4436, 0.03746, 0.4404, 0.2193, 0.4404, 0.2193, 0.4111, 0.2325, 0.4111, 0.2325, 0.0, 0.0, 0.0, 0.0, 0.0, 0.0, 0.0, 0.0, 0.0, 0.0, 0.8557, 0.5084, 0.875, 0.5, 0.75, 0.5, 0.75, 0.5084, 0.375, 0.25, 0.125, 0.75, 0.375, 0.3631, 0.0, 0.0, 0.0, 0.0, 0.0, 0.0, 0.0, 0.0, 0.8557, 0.5084, 0.8557, 0.5084, 0.8557, 0.625, 0.8557, 0.625, 0.75, 0.5084, 0.75, 0.5084, 0.8557, 0.5084, 0.8557, 0.5084, 0.8557, 0.625, 0.875, 0.625, 0.875, 0.5, 0.8557, 0.5084, 0.375, 0.25, 0.375, 0.3631, 0.6057, 0.375, 0.6057, 0.25, 0.4926, 0.25, 0.75, 0.5084, 0.75, 0.5084, 0.805, 0.5084, 0.8557, 0.5084, 0.8557, 0.5084, 0.375, 0.3552, 0.625, 0.3552, 0.625, 0.5, 0.375, 0.5, 0.375, 0.5, 0.625, 0.5, 0.625, 0.75, 0.375, 0.75, 0.625, 0.8948, 0.375, 0.8948, 0.375, 0.75, 0.625, 0.75, 0.375, 0.75, 0.2302, 0.75, 0.2302, 0.5, 0.375, 0.5, 0.625, 0.5, 0.7698, 0.5, 0.7698, 0.75, 0.625, 0.75, 0.6057, 0.25, 0.5809, 0.2445, 0.535, 0.2445, 0.4925, 0.246, 0.4926, 0.25, 0.375, 0.5, 0.375, 0.3552, 0.625, 0.3552, 0.625, 0.5, 0.375, 0.5, 0.625, 0.5, 0.625, 0.75, 0.375, 0.75, 0.625, 0.8948, 0.375, 0.8948, 0.375, 0.75, 0.625, 0.75, 0.375, 0.75, 0.2302, 0.75, 0.2302, 0.5, 0.375, 0.5, 0.625, 0.5, 0.7698, 0.5, 0.7698, 0.75, 0.625, 0.75, 0.5809, 0.2357, 0.5809, 0.2305, 0.535, 0.2305, 0.535, 0.2357, 0.375, 0.5, 0.375, 0.3736, 0.625, 0.3736, 0.625, 0.5, 0.375, 0.5, 0.625, 0.5, 0.625, 0.75, 0.375, 0.75, 0.625, 0.8764, 0.375, 0.8764, 0.375, 0.75, 0.625, 0.75, 0.375, 0.75, 0.2486, 0.75, 0.2486, 0.5, 0.375, 0.5, 0.625, 0.5, 0.7514, 0.5, 0.7514, 0.75, 0.625, 0.75, 0.5809, 0.2217, 0.5806, 0.2145, 0.5348, 0.2145, 0.535, 0.2217, 0.375, 0.5, 0.375, 0.3826, 0.625, 0.3826, 0.625, 0.5, 0.375, 0.5, 0.625, 0.5, 0.625, 0.75, 0.375, 0.75, 0.625, 0.8674, 0.375, 0.8674, 0.375, 0.75, 0.625, 0.75, 0.375, 0.75, 0.2576, 0.75, 0.2576, 0.5, 0.375, 0.5, 0.625, 0.5, 0.7424, 0.5, 0.7424, 0.75, 0.625, 0.75, 0.5806, 0.2057, 0.5806, 0.1989, 0.5348, 0.1989, 0.5348, 0.2057, 0.625, 0.8532, 0.375, 0.8532, 0.375, 0.75, 0.625, 0.75, 0.375, 0.5, 0.375, 0.3968, 0.625, 0.3968, 0.625, 0.3968, 0.625, 0.5, 0.625, 0.5, 0.625, 0.5214, 0.375, 0.5214, 0.375, 0.5, 0.375, 0.5214, 0.2718, 0.5214, 0.2718, 0.5, 0.375, 0.5, 0.625, 0.5214, 0.625, 0.5, 0.7282, 0.5, 0.7282, 0.5214, 0.375, 0.7286, 0.625, 0.7286, 0.625, 0.75, 0.375, 0.75, 0.375, 0.5, 0.625, 0.5, 0.625, 0.7286, 0.375, 0.7286, 0.2718, 0.7286, 0.375, 0.7286, 0.375, 0.75, 0.2718, 0.75, 0.2718, 0.7286, 0.2718, 0.5, 0.375, 0.5, 0.375, 0.7286, 0.6338, 0.7286, 0.7282, 0.7286, 0.7282, 0.75, 0.625, 0.75, 0.625, 0.7286, 0.7282, 0.5, 0.7282, 0.7286, 0.6338, 0.7286, 0.625, 0.7286, 0.625, 0.5, 0.5806, 0.1815, 0.5348, 0.1815, 0.5348, 0.1808, 0.5348, 0.1901, 0.5806, 0.1901, 0.375, 0.5, 0.375, 0.3298, 0.6248, 0.3298, 0.625, 0.3298, 0.625, 0.5, 0.375, 0.5, 0.625, 0.5, 0.625, 0.75, 0.375, 0.75, 0.625, 0.9202, 0.375, 0.9202, 0.375, 0.75, 0.625, 0.75, 0.375, 0.75, 0.2048, 0.75, 0.2048, 0.5, 0.375, 0.5, 0.625, 0.5, 0.7952, 0.5, 0.7952, 0.75, 0.625, 0.75, 0.5806, 0.172, 0.5816, 0.1654, 0.5358, 0.1654, 0.5348, 0.172, 0.5358, 0.1654, 0.5358, 0.1566, 0.5816, 0.1566, 0.5816, 0.1654, 0.5816, 0.1654, 0.5806, 0.172, 0.5806, 0.1727, 0.5806, 0.1808, 0.5806, 0.1815, 0.5806, 0.1815, 0.5806, 0.1901, 0.5806, 0.1989, 0.5806, 0.2057, 0.5806, 0.2145, 0.5809, 0.2217, 0.5809, 0.2305, 0.5809, 0.2357, 0.5809, 0.2445, 0.6057, 0.25, 0.6057, 0.125, 0.4897, 0.1248, 0.4925, 0.246, 0.535, 0.2445, 0.535, 0.2357, 0.535, 0.2305, 0.535, 0.2217, 0.5348, 0.2145, 0.5348, 0.2057, 0.5348, 0.1989, 0.5348, 0.1901, 0.5348, 0.1808, 0.5348, 0.1727, 0.5348, 0.172, 0.4925, 0.246, 0.4925, 0.246, 0.375, 0.25, 0.375, 0.25, 0.4925, 0.246, 0.375, 0.25, 0.4926, 0.25, 0.4867, 0.0, 0.375, 0.0, 0.414, 0.02073, 0.4436, 0.03746, 0.4404, 0.2193, 0.4111, 0.2325, 0.375, 0.25, 0.4925, 0.246, 0.375, 1.0, 0.375, 1.0, 0.4867, 1.0, 0.4867, 1.0, 0.4867, 0.0, 0.4867, 0.0, 0.4925, 0.246, 0.4925, 0.246, 0.4897, 0.1248, 0.125, 0.5, 0.125, 0.5, 0.125, 0.75, 0.125, 0.75, 0.375, 0.0, 0.375, 0.25, 0.4111, 0.2325, 0.4404, 0.2193, 0.4436, 0.03746, 0.414, 0.02073, 0.375, 0.0, 0.375, 0.0, 0.414, 0.02073, 0.414, 0.02073, 0.125, 0.5, 0.125, 0.5, 0.125, 0.75, 0.125, 0.75, 0.4436, 0.03746, 0.4436, 0.03746, 0.4404, 0.2193, 0.4404, 0.2193, 0.4111, 0.2325, 0.4111, 0.2325, 0.375, 0.25, 0.375, 0.25, 0.414, 0.02073, 0.414, 0.02073, 0.4436, 0.03746, 0.4436, 0.03746, 0.4404, 0.2193, 0.4404, 0.2193, 0.4111, 0.2325, 0.4111, 0.2325, 0.0, 0.0, 0.0, 0.0, 0.0, 0.0, 0.0, 0.0, 0.0, 0.0, 0.8557, 0.5084, 0.875, 0.5, 0.75, 0.5, 0.75, 0.5084, 0.375, 0.25, 0.125, 0.75, 0.375, 0.3631, 0.0, 0.0, 0.0, 0.0, 0.0, 0.0, 0.0, 0.0, 0.8557, 0.5084, 0.8557, 0.5084, 0.8557, 0.535, 0.8557, 0.6244, 0.8557, 0.625, 0.7515, 0.509, 0.7515, 0.6243, 0.8542, 0.6243, 0.8542, 0.5397, 0.7956, 0.509, 0.8557, 0.5297, 0.8557, 0.5084, 0.8557, 0.5084, 0.0, 0.0, 0.0, 0.0, 0.0, 0.0, 0.0, 0.0, 0.7514, 0.5084, 0.7515, 0.5084, 0.7952, 0.5084, 0.8021, 0.5084, 0.8557, 0.5365, 0.8557, 0.54, 0.8557, 0.6242, 0.8557, 0.6243, 0.8557, 0.625, 0.8557, 0.5084, 0.875, 0.5, 0.875, 0.625, 0.375, 0.25, 0.4926, 0.25, 0.6057, 0.25, 0.6057, 0.375, 0.375, 0.3631, 0.0, 0.0, 0.0, 0.0, 0.0, 0.0, 0.0, 0.0, 0.375, 0.3552, 0.375, 0.5, 0.625, 0.5, 0.625, 0.3552, 0.375, 0.5, 0.375, 0.75, 0.625, 0.75, 0.625, 0.5, 0.625, 0.8948, 0.625, 0.75, 0.375, 0.75, 0.375, 0.8948, 0.375, 0.75, 0.375, 0.5, 0.2302, 0.5, 0.2302, 0.75, 0.625, 0.5, 0.625, 0.75, 0.7698, 0.75, 0.7698, 0.5, 0.6057, 0.25, 0.4926, 0.25, 0.4925, 0.246, 0.535, 0.2445, 0.5809, 0.2445, 0.375, 0.5, 0.625, 0.5, 0.625, 0.3552, 0.375, 0.3552, 0.375, 0.5, 0.375, 0.75, 0.625, 0.75, 0.625, 0.5, 0.625, 0.8948, 0.625, 0.75, 0.375, 0.75, 0.375, 0.8948, 0.375, 0.75, 0.375, 0.5, 0.2302, 0.5, 0.2302, 0.75, 0.625, 0.5, 0.625, 0.75, 0.7698, 0.75, 0.7698, 0.5, 0.5809, 0.2357, 0.535, 0.2357, 0.535, 0.2305, 0.5809, 0.2305, 0.375, 0.5, 0.625, 0.5, 0.625, 0.3736, 0.375, 0.3736, 0.375, 0.5, 0.375, 0.75, 0.625, 0.75, 0.625, 0.5, 0.625, 0.8764, 0.625, 0.75, 0.375, 0.75, 0.375, 0.8764, 0.375, 0.75, 0.375, 0.5, 0.2486, 0.5, 0.2486, 0.75, 0.625, 0.5, 0.625, 0.75, 0.7514, 0.75, 0.7514, 0.5, 0.5809, 0.2217, 0.535, 0.2217, 0.5348, 0.2145, 0.5806, 0.2145, 0.375, 0.5, 0.625, 0.5, 0.625, 0.3826, 0.375, 0.3826, 0.375, 0.5, 0.375, 0.75, 0.625, 0.75, 0.625, 0.5, 0.625, 0.8674, 0.625, 0.75, 0.375, 0.75, 0.375, 0.8674, 0.375, 0.75, 0.375, 0.5, 0.2576, 0.5, 0.2576, 0.75, 0.625, 0.5, 0.625, 0.75, 0.7424, 0.75, 0.7424, 0.5, 0.5806, 0.2057, 0.5348, 0.2057, 0.5348, 0.1989, 0.5806, 0.1989, 0.625, 0.8532, 0.625, 0.75, 0.375, 0.75, 0.375, 0.8532, 0.375, 0.5, 0.625, 0.5, 0.625, 0.3968, 0.625, 0.3968, 0.375, 0.3968, 0.625, 0.5, 0.375, 0.5, 0.375, 0.5214, 0.625, 0.5214, 0.375, 0.5214, 0.375, 0.5, 0.2718, 0.5, 0.2718, 0.5214, 0.625, 0.5214, 0.7282, 0.5214, 0.7282, 0.5, 0.625, 0.5, 0.375, 0.7286, 0.375, 0.75, 0.625, 0.75, 0.625, 0.7286, 0.375, 0.5, 0.375, 0.7286, 0.625, 0.7286, 0.625, 0.5, 0.2718, 0.7286, 0.2718, 0.75, 0.375, 0.75, 0.375, 0.7286, 0.2718, 0.7286, 0.375, 0.7286, 0.375, 0.5, 0.2718, 0.5, 0.6338, 0.7286, 0.625, 0.7286, 0.625, 0.75, 0.7282, 0.75, 0.7282, 0.7286, 0.7282, 0.5, 0.625, 0.5, 0.625, 0.7286, 0.6338, 0.7286, 0.7282, 0.7286, 0.5806, 0.1815, 0.5806, 0.1901, 0.5348, 0.1901, 0.5348, 0.1808, 0.5348, 0.1815, 0.375, 0.5, 0.625, 0.5, 0.625, 0.3298, 0.6248, 0.3298, 0.375, 0.3298, 0.375, 0.5, 0.375, 0.75, 0.625, 0.75, 0.625, 0.5, 0.625, 0.9202, 0.625, 0.75, 0.375, 0.75, 0.375, 0.9202, 0.375, 0.75, 0.375, 0.5, 0.2048, 0.5, 0.2048, 0.75, 0.625, 0.5, 0.625, 0.75, 0.7952, 0.75, 0.7952, 0.5, 0.5806, 0.172, 0.5348, 0.172, 0.5358, 0.1654, 0.5816, 0.1654, 0.5358, 0.1654, 0.5348, 0.172, 0.5348, 0.1727, 0.5348, 0.1808, 0.5348, 0.1901, 0.5348, 0.1989, 0.5348, 0.2057, 0.5348, 0.2145, 0.535, 0.2217, 0.535, 0.2305, 0.535, 0.2357, 0.535, 0.2445, 0.4925, 0.246, 0.4897, 0.1248, 0.6057, 0.125, 0.6057, 0.25, 0.5809, 0.2445, 0.5809, 0.2357, 0.5809, 0.2305, 0.5809, 0.2217, 0.5806, 0.2145, 0.5806, 0.2057, 0.5806, 0.1989, 0.5806, 0.1901, 0.5806, 0.1815, 0.5806, 0.1815, 0.5806, 0.1808, 0.5806, 0.1727, 0.5806, 0.172, 0.5816, 0.1654, 0.5816, 0.1654, 0.5816, 0.1566, 0.5358, 0.1566, 0.4925, 0.246, 0.375, 0.25, 0.375, 0.25, 0.4925, 0.246, 0.4925, 0.246, 0.4926, 0.25, 0.375, 0.25, 0.4867, 0.0, 0.4925, 0.246, 0.375, 0.25, 0.4111, 0.2325, 0.4404, 0.2193, 0.4436, 0.03746, 0.414, 0.02073, 0.375, 0.0, 0.375, 1.0, 0.4867, 1.0, 0.4867, 1.0, 0.375, 1.0, 0.4867, 0.0, 0.4897, 0.1248, 0.4925, 0.246, 0.4925, 0.246, 0.4867, 0.0, 0.125, 0.5, 0.125, 0.75, 0.125, 0.75, 0.125, 0.5, 0.375, 0.0, 0.414, 0.02073, 0.4436, 0.03746, 0.4404, 0.2193, 0.4111, 0.2325, 0.375, 0.25, 0.375, 0.0, 0.414, 0.02073, 0.414, 0.02073, 0.375, 0.0, 0.125, 0.5, 0.125, 0.75, 0.125, 0.75, 0.125, 0.5, 0.4436, 0.03746, 0.4404, 0.2193, 0.4404, 0.2193, 0.4436, 0.03746, 0.4111, 0.2325, 0.375, 0.25, 0.375, 0.25, 0.4111, 0.2325, 0.414, 0.02073, 0.4436, 0.03746, 0.4436, 0.03746, 0.414, 0.02073, 0.4404, 0.2193, 0.4111, 0.2325, 0.4111, 0.2325, 0.4404, 0.2193, 0.0, 0.0, 0.0, 0.0, 0.0, 0.0, 0.0, 0.0, 0.0, 0.0, 0.8557, 0.5084, 0.75, 0.5084, 0.75, 0.5, 0.875, 0.5, 0.375, 0.25, 0.375, 0.3631, 0.125, 0.75, 0.0, 0.0, 0.0, 0.0, 0.0, 0.0, 0.0, 0.0, 0.8557, 0.5084, 0.8557, 0.625, 0.8557, 0.625, 0.8557, 0.5084, 0.75, 0.5084, 0.8557, 0.5084, 0.8557, 0.5084, 0.75, 0.5084, 0.0, 0.0, 0.8557, 0.5084, 0.0, 0.0, 0.0, 0.0, 0.0, 0.0, 0.0, 0.0, 0.0, 0.0, 0.8557, 0.5084, 0.8063, 0.5088, 0.8063, 0.5088, 0.8548, 0.5298, 0.8548, 0.5298, 0.8547, 0.5388, 0.8548, 0.5352, 0.8044, 0.5088, 0.7977, 0.5089, 0.805, 0.5084, 0.8638, 0.5084, 0.8557, 0.5084, 0.8557, 0.5084, 0.8557, 0.625, 0.8557, 0.6243, 0.8557, 0.5297, 0.8557, 0.5084, 0.8557, 0.625, 0.8557, 0.625, 0.8557, 0.625, 0.0, 0.0, 0.0, 0.0, 0.0, 0.0, 0.0, 0.0, 0.0, 0.0, 0.0, 0.0, 0.8557, 0.6244, 0.8557, 0.6244, 0.8557, 0.625, 0.0, 0.0, 0.0, 0.0, 0.0, 0.0, 0.7513, 0.5089, 0.75, 0.5089, 0.7513, 0.5084, 0.0, 0.0, 0.0, 0.0, 0.0, 0.0, 0.0, 0.0, 0.0, 0.0, 0.0, 0.0, 0.7497, 0.5084, 0.75, 0.5084, 0.75, 0.5084, 0.8542, 0.6243, 0.8545, 0.625, 0.8557, 0.6247, 0.7512, 0.6254, 0.75, 0.6243, 0.75, 0.6247, 0.7515, 0.509, 0.7512, 0.5084, 0.75, 0.5087, 0.8548, 0.5298, 0.8552, 0.53, 0.8557, 0.5302, 0.8063, 0.5088, 0.8053, 0.5084, 0.806, 0.5087, 0.8048, 0.5089, 0.804, 0.5084, 0.8063, 0.5088, 0.8544, 0.5304, 0.8548, 0.5298, 0.8557, 0.5308, 0.8044, 0.5088, 0.8044, 0.5086, 0.8034, 0.5084, 0.8557, 0.5352, 0.8557, 0.5367, 0.8557, 0.5355, 0.8542, 0.5397, 0.8557, 0.54, 0.8547, 0.5388, 0.7956, 0.509, 0.7977, 0.5089, 0.7952, 0.5084, 0.0, 0.0, 0.0, 0.0, 0.0, 0.0, 0.0, 0.0, 0.0, 0.0, 0.0, 0.0, 0.0, 0.0, 0.0, 0.0, 0.8544, 0.625, 0.7513, 0.625, 0.7513, 0.6244, 0.8544, 0.6244, 0.7513, 0.5089, 0.7513, 0.6244, 0.75, 0.6244, 0.75, 0.5089, 0.7513, 0.5084, 0.7513, 0.5084, 0.75, 0.5084, 0.75, 0.5084, 0.0, 0.0, 0.0, 0.0, 0.0, 0.0, 0.0, 0.0, 0.8557, 0.625, 0.8557, 0.625, 0.8557, 0.6244, 0.8557, 0.6244, 0.0, 0.0, 0.0, 0.0, 0.0, 0.0, 0.0, 0.0, 0.0, 0.0, 0.0, 0.0, 0.0, 0.0, 0.0, 0.0, 0.8542, 0.6243, 0.7515, 0.6243, 0.7512, 0.625, 0.8545, 0.625, 0.75, 0.5087, 0.75, 0.6247, 0.7515, 0.6243, 0.7515, 0.509, 0.75, 0.5084, 0.75, 0.5084, 0.7515, 0.5084, 0.7514, 0.5084, 0.0, 0.0, 0.0, 0.0, 0.0, 0.0, 0.0, 0.0, 0.8557, 0.6243, 0.8557, 0.6242, 0.8557, 0.625, 0.8557, 0.625, 0.8548, 0.5298, 0.8063, 0.5088, 0.806, 0.5087, 0.8552, 0.53, 0.8044, 0.5088, 0.8548, 0.5352, 0.8551, 0.5352, 0.8044, 0.5086, 0.8544, 0.5304, 0.8048, 0.5089, 0.8063, 0.5088, 0.8548, 0.5298, 0.804, 0.5084, 0.804, 0.5084, 0.8063, 0.5088, 0.8063, 0.5088, 0.8557, 0.5308, 0.8557, 0.5308, 0.8548, 0.5298, 0.8548, 0.5298, 0.7956, 0.509, 0.8542, 0.5397, 0.8547, 0.5388, 0.7977, 0.5089, 0.8557, 0.54, 0.8557, 0.5365, 0.8548, 0.5352, 0.8547, 0.5388, 0.8021, 0.5084, 0.7952, 0.5084, 0.7977, 0.5089, 0.8044, 0.5088, 0.8557, 0.5297, 0.8557, 0.6243, 0.8557, 0.6244, 0.8557, 0.5308, 0.8544, 0.6244, 0.8544, 0.5304, 0.8557, 0.5308, 0.8557, 0.6244, 0.804, 0.5084, 0.7513, 0.5084, 0.75, 0.5084, 0.8065, 0.5084, 0.8048, 0.5089, 0.7513, 0.5089, 0.7513, 0.5084, 0.804, 0.5084, 0.8557, 0.6244, 0.8557, 0.535, 0.8557, 0.5365, 0.8557, 0.6243, 0.8542, 0.5397, 0.8542, 0.6243, 0.8557, 0.6242, 0.8557, 0.54, 0.805, 0.5084, 0.75, 0.5084, 0.7514, 0.5084, 0.8021, 0.5084, 0.7515, 0.509, 0.7956, 0.509, 0.7952, 0.5084, 0.7515, 0.5084, 0.0, 0.0, 0.0, 0.0, 0.0, 0.0, 0.0, 0.0, 0.7513, 0.5089, 0.8048, 0.5089, 0.8544, 0.5304, 0.8544, 0.6244, 0.7513, 0.6244, 0.7513, 0.6244, 0.7513, 0.5089, 0.7513, 0.5089, 0.7513, 0.6244, 0.8544, 0.5304, 0.8544, 0.6244, 0.8544, 0.6244, 0.8544, 0.5304, 0.8544, 0.6244, 0.7513, 0.6244, 0.7513, 0.6244, 0.8544, 0.6244, 0.8048, 0.5089, 0.8544, 0.5304, 0.8544, 0.5304, 0.8048, 0.5089])
me_cube.materials.append(mat_box_2)
me_cube.use_remesh_preserve_volume = False
me_cube.use_remesh_preserve_attributes = False
me_cube.use_mirror_vertex_groups = False
me_cube.update()
me_cube_001 = bpy.data.meshes.new('Cube.001')
me_cube_001.from_pydata([(0.2068, -6.675, 1.905), (0.2068, -6.675, 2.212), (0.5308, -6.325, 1.905), (0.5308, -6.325, 2.212), (0.8766, -7.295, 1.905), (0.8766, -7.295, 2.212), (1.201, -6.946, 1.905), (1.201, -6.946, 2.212), (-1.532, -7.182, 1.801), (-1.532, -7.182, 2.109), (-1.905, -6.885, 1.801), (-1.905, -6.885, 2.109), (-0.9628, -6.468, 1.801), (-0.9628, -6.468, 2.109), (-1.336, -6.171, 1.801), (-1.336, -6.171, 2.109), (0.4824, -2.971, 1.756), (0.4824, -2.971, 2.063), (0.1097, -2.673, 1.756), (0.1097, -2.673, 2.063), (1.052, -2.257, 1.756), (1.052, -2.257, 2.063), (0.6788, -1.959, 1.756), (0.6788, -1.959, 2.063), (-1.805, -2.345, 1.827), (-1.805, -2.345, 2.134), (-1.481, -1.995, 1.827), (-1.481, -1.995, 2.134), (-1.135, -2.965, 1.827), (-1.135, -2.965, 2.134), (-0.8112, -2.615, 1.827), (-0.8112, -2.615, 2.134)], [], [(0, 1, 3, 2), (2, 3, 7, 6), (6, 7, 5, 4), (4, 5, 1, 0), (2, 6, 4, 0), (7, 3, 1, 5), (8, 9, 11, 10), (10, 11, 15, 14), (14, 15, 13, 12), (12, 13, 9, 8), (10, 14, 12, 8), (15, 11, 9, 13), (16, 17, 19, 18), (18, 19, 23, 22), (20, 21, 17, 16), (18, 22, 20, 16), (23, 19, 17, 21), (24, 25, 27, 26), (26, 27, 31, 30), (30, 31, 29, 28), (28, 29, 25, 24), (26, 30, 28, 24), (31, 27, 25, 29), (22, 23, 21, 20)])
_uv = me_cube_001.uv_layers.new(name='UVMap')
_uv.uv.foreach_set('vector', [0.375, 0.0, 0.625, 0.0, 0.625, 0.25, 0.375, 0.25, 0.375, 0.25, 0.625, 0.25, 0.625, 0.5, 0.375, 0.5, 0.375, 0.5, 0.625, 0.5, 0.625, 0.75, 0.375, 0.75, 0.375, 0.75, 0.625, 0.75, 0.625, 1.0, 0.375, 1.0, 0.125, 0.5, 0.375, 0.5, 0.375, 0.75, 0.125, 0.75, 0.625, 0.5, 0.875, 0.5, 0.875, 0.75, 0.625, 0.75, 0.375, 0.0, 0.625, 0.0, 0.625, 0.25, 0.375, 0.25, 0.375, 0.25, 0.625, 0.25, 0.625, 0.5, 0.375, 0.5, 0.375, 0.5, 0.625, 0.5, 0.625, 0.75, 0.375, 0.75, 0.375, 0.75, 0.625, 0.75, 0.625, 1.0, 0.375, 1.0, 0.125, 0.5, 0.375, 0.5, 0.375, 0.75, 0.125, 0.75, 0.625, 0.5, 0.875, 0.5, 0.875, 0.75, 0.625, 0.75, 0.375, 0.0, 0.625, 0.0, 0.625, 0.25, 0.375, 0.25, 0.375, 0.25, 0.625, 0.25, 0.625, 0.5, 0.375, 0.5, 0.375, 0.75, 0.625, 0.75, 0.625, 1.0, 0.375, 1.0, 0.125, 0.5, 0.375, 0.5, 0.375, 0.75, 0.125, 0.75, 0.625, 0.5, 0.875, 0.5, 0.875, 0.75, 0.625, 0.75, 0.375, 0.0, 0.625, 0.0, 0.625, 0.25, 0.375, 0.25, 0.375, 0.25, 0.625, 0.25, 0.625, 0.5, 0.375, 0.5, 0.375, 0.5, 0.625, 0.5, 0.625, 0.75, 0.375, 0.75, 0.375, 0.75, 0.625, 0.75, 0.625, 1.0, 0.375, 1.0, 0.125, 0.5, 0.375, 0.5, 0.375, 0.75, 0.125, 0.75, 0.625, 0.5, 0.875, 0.5, 0.875, 0.75, 0.625, 0.75, 0.375, 0.5, 0.625, 0.5, 0.625, 0.75, 0.375, 0.75])
me_cube_001.materials.append(mat_box_1)
me_cube_001.use_remesh_fix_poles = True
me_cube_001.use_remesh_preserve_attributes = False
me_cube_001.use_mirror_vertex_groups = False
me_cube_001.update()
me_cube_002 = bpy.data.meshes.new('Cube.002')
me_cube_002.from_pydata([(3.251, -2.684, 4.73), (3.251, -2.684, 6.73), (3.251, -0.6842, 4.73), (3.251, -0.6842, 6.73), (5.251, -2.684, 4.73), (5.251, -2.684, 6.73), (5.251, -0.6842, 4.73), (5.251, -0.6842, 6.73), (5.256, -1.109, 6.305), (5.256, -1.109, 5.154), (5.256, -2.26, 5.154), (5.256, -2.26, 6.305)], [], [(0, 1, 3, 2), (2, 3, 7, 6), (5, 4, 10, 11), (4, 5, 1, 0), (2, 6, 4, 0), (7, 3, 1, 5), (9, 8, 11, 10), (4, 6, 9, 10), (7, 5, 11, 8), (6, 7, 8, 9)])
_uv = me_cube_002.uv_layers.new(name='UVMap')
_uv.uv.foreach_set('vector', [0.375, 0.0, 0.625, 0.0, 0.625, 0.25, 0.375, 0.25, 0.375, 0.25, 0.625, 0.25, 0.625, 0.5, 0.375, 0.5, 0.625, 0.75, 0.375, 0.75, 0.375, 0.75, 0.625, 0.75, 0.375, 0.75, 0.625, 0.75, 0.625, 1.0, 0.375, 1.0, 0.125, 0.5, 0.375, 0.5, 0.375, 0.75, 0.125, 0.75, 0.625, 0.5, 0.875, 0.5, 0.875, 0.75, 0.625, 0.75, 0.375, 0.5, 0.625, 0.5, 0.625, 0.75, 0.375, 0.75, 0.375, 0.75, 0.375, 0.5, 0.375, 0.5, 0.375, 0.75, 0.625, 0.5, 0.625, 0.75, 0.625, 0.75, 0.625, 0.5, 0.375, 0.5, 0.625, 0.5, 0.625, 0.5, 0.375, 0.5])
me_cube_002.materials.append(mat_white_light)
me_cube_002.use_remesh_fix_poles = True
me_cube_002.use_remesh_preserve_attributes = False
me_cube_002.use_mirror_vertex_groups = False
me_cube_002.update()
me_cube_003 = bpy.data.meshes.new('Cube.003')
me_cube_003.from_pydata([(-1.172, -0.4946, -0.6835), (-1.172, -0.4946, 0.3687), (-1.172, 0.4164, -0.6835), (-1.172, 0.4164, 0.3687), (1.178, -0.4946, -0.6835), (1.178, -0.4946, 0.3687), (1.178, 0.4164, -0.6835), (1.178, 0.4164, 0.3687), (0.8157, 0.4164, -0.6835), (0.8157, 0.4164, 0.3687), (0.8157, -0.4946, -0.6835), (0.8157, -0.4946, 0.3687), (-0.7984, 0.4164, -0.6835), (-0.7984, -0.4946, 0.3687), (-0.7984, 0.4164, 0.3687), (-0.7984, -0.4946, -0.6835), (-1.172, -0.4946, 0.05778), (-1.172, 0.4164, 0.05778), (1.178, 0.4164, 0.05778), (1.178, -0.4946, 0.05778), (0.8157, -0.4946, 0.05778), (0.8157, 0.4164, 0.05778), (-0.7984, 0.4164, 0.05778), (-0.7984, -0.4946, 0.05778), (-1.172, 0.03608, 0.05778), (-1.172, -0.08382, 0.05778), (-1.172, -0.08382, 0.3687), (-0.7984, -0.08382, 0.3687), (-1.172, 0.03608, 0.3687), (-0.7984, 0.03608, 0.3687), (1.178, -0.1305, 0.05778), (1.178, -0.01059, 0.05778), (1.178, -0.01059, 0.3687), (0.8157, 5.669e-05, 0.3687), (0.8157, -0.1199, 0.3687), (1.178, -0.1305, 0.3687)], [], [(21, 9, 7, 18), (23, 13, 1, 16), (8, 6, 4, 10), (19, 5, 11, 20), (22, 14, 9, 21), (17, 3, 14, 22), (2, 12, 15, 0), (20, 11, 13, 23), (2, 17, 22, 12), (4, 19, 20, 10), (15, 23, 16, 0), (8, 21, 18, 6), (25, 16, 1, 26), (3, 17, 24, 28), (26, 1, 13, 27), (29, 14, 3, 28), (24, 17, 2, 0, 16, 25), (35, 5, 19, 30), (18, 7, 32, 31), (34, 11, 5, 35), (32, 7, 9, 33), (30, 19, 4, 6, 18, 31), (33, 9, 14, 29, 27, 13, 11, 34)])
_uv = me_cube_003.uv_layers.new(name='UVMap')
_uv.uv.foreach_set('vector', [0.5861, 0.4615, 0.625, 0.4615, 0.625, 0.5, 0.5861, 0.5, 0.5861, 0.9603, 0.625, 0.9603, 0.625, 1.0, 0.5861, 1.0, 0.3365, 0.5, 0.375, 0.5, 0.375, 0.75, 0.3365, 0.75, 0.5861, 0.75, 0.625, 0.75, 0.625, 0.7885, 0.5861, 0.7885, 0.5861, 0.2897, 0.625, 0.2897, 0.625, 0.4615, 0.5861, 0.4615, 0.5861, 0.25, 0.625, 0.25, 0.625, 0.2897, 0.5861, 0.2897, 0.125, 0.5, 0.1647, 0.5, 0.1647, 0.75, 0.125, 0.75, 0.5861, 0.7885, 0.625, 0.7885, 0.625, 0.9603, 0.5861, 0.9603, 0.375, 0.25, 0.5861, 0.25, 0.5861, 0.2897, 0.375, 0.2897, 0.375, 0.75, 0.5861, 0.75, 0.5861, 0.7885, 0.375, 0.7885, 0.375, 0.9603, 0.5861, 0.9603, 0.5861, 1.0, 0.375, 1.0, 0.375, 0.4615, 0.5861, 0.4615, 0.5861, 0.5, 0.375, 0.5, 0.5861, 0.1127, 0.5861, 0.0, 0.625, 0.0, 0.625, 0.1127, 0.625, 0.25, 0.5861, 0.25, 0.5861, 0.1456, 0.625, 0.1456, 0.875, 0.6373, 0.875, 0.75, 0.8353, 0.75, 0.8353, 0.6373, 0.8353, 0.6044, 0.8353, 0.5, 0.875, 0.5, 0.875, 0.6044, 0.5861, 0.1456, 0.5861, 0.25, 0.375, 0.25, 0.375, 0.0, 0.5861, 0.0, 0.5861, 0.1127, 0.625, 0.6501, 0.625, 0.75, 0.5861, 0.75, 0.5861, 0.6501, 0.5861, 0.5, 0.625, 0.5, 0.625, 0.6172, 0.5861, 0.6172, 0.6635, 0.6472, 0.6635, 0.75, 0.625, 0.75, 0.625, 0.6501, 0.625, 0.6172, 0.625, 0.5, 0.6635, 0.5, 0.6635, 0.6143, 0.5861, 0.6501, 0.5861, 0.75, 0.375, 0.75, 0.375, 0.5, 0.5861, 0.5, 0.5861, 0.6172, 0.6635, 0.6143, 0.6635, 0.5, 0.8353, 0.5, 0.8353, 0.6044, 0.8353, 0.6373, 0.8353, 0.75, 0.6635, 0.75, 0.6635, 0.6472])
me_cube_003.materials.append(mat_box_1)
me_cube_003.use_remesh_fix_poles = True
me_cube_003.use_remesh_preserve_attributes = False
me_cube_003.use_mirror_vertex_groups = False
me_cube_003.update()
me_cube_004 = bpy.data.meshes.new('Cube.004')
me_cube_004.from_pydata([(-1.006, -0.3117, -1.037), (-1.006, -0.3117, 0.9632), (-1.006, 1.688, -1.037), (-1.006, 1.688, 0.9632), (0.9941, -0.3117, -1.037), (0.9941, -0.3117, 0.9632), (0.9941, 1.688, -1.037), (0.9941, 1.688, 0.9632), (0.7607, -1.197, 0.5388), (0.7607, -1.197, -0.6123), (0.7607, -2.348, -0.6123), (0.7607, -2.348, 0.5388), (-1.168, 3.233, -0.9632), (-1.168, 3.233, 1.037), (-1.168, 5.233, -0.9632), (-1.168, 5.233, 1.037), (0.8316, 3.233, -0.9632), (0.8316, 3.233, 1.037), (0.8316, 5.233, -0.9632), (0.8316, 5.233, 1.037), (1.248, 2.348, 0.6123), (1.248, 2.348, -0.5388), (1.248, 1.197, -0.5388), (1.248, 1.197, 0.6123)], [], [(0, 1, 3, 2), (2, 3, 7, 6), (5, 4, 10, 11), (4, 5, 1, 0), (2, 6, 4, 0), (7, 3, 1, 5), (9, 8, 11, 10), (4, 6, 9, 10), (7, 5, 11, 8), (6, 7, 8, 9), (12, 13, 15, 14), (14, 15, 19, 18), (17, 16, 22, 23), (16, 17, 13, 12), (14, 18, 16, 12), (19, 15, 13, 17), (21, 20, 23, 22), (16, 18, 21, 22), (19, 17, 23, 20), (18, 19, 20, 21)])
_uv = me_cube_004.uv_layers.new(name='UVMap')
_uv.uv.foreach_set('vector', [0.375, 0.0, 0.625, 0.0, 0.625, 0.25, 0.375, 0.25, 0.375, 0.25, 0.625, 0.25, 0.625, 0.5, 0.375, 0.5, 0.625, 0.75, 0.375, 0.75, 0.375, 0.75, 0.625, 0.75, 0.375, 0.75, 0.625, 0.75, 0.625, 1.0, 0.375, 1.0, 0.125, 0.5, 0.375, 0.5, 0.375, 0.75, 0.125, 0.75, 0.625, 0.5, 0.875, 0.5, 0.875, 0.75, 0.625, 0.75, 0.375, 0.5, 0.625, 0.5, 0.625, 0.75, 0.375, 0.75, 0.375, 0.75, 0.375, 0.5, 0.375, 0.5, 0.375, 0.75, 0.625, 0.5, 0.625, 0.75, 0.625, 0.75, 0.625, 0.5, 0.375, 0.5, 0.625, 0.5, 0.625, 0.5, 0.375, 0.5, 0.375, 0.0, 0.625, 0.0, 0.625, 0.25, 0.375, 0.25, 0.375, 0.25, 0.625, 0.25, 0.625, 0.5, 0.375, 0.5, 0.625, 0.75, 0.375, 0.75, 0.375, 0.75, 0.625, 0.75, 0.375, 0.75, 0.625, 0.75, 0.625, 1.0, 0.375, 1.0, 0.125, 0.5, 0.375, 0.5, 0.375, 0.75, 0.125, 0.75, 0.625, 0.5, 0.875, 0.5, 0.875, 0.75, 0.625, 0.75, 0.375, 0.5, 0.625, 0.5, 0.625, 0.75, 0.375, 0.75, 0.375, 0.75, 0.375, 0.5, 0.375, 0.5, 0.375, 0.75, 0.625, 0.5, 0.625, 0.75, 0.625, 0.75, 0.625, 0.5, 0.375, 0.5, 0.625, 0.5, 0.625, 0.5, 0.375, 0.5])
me_cube_004.materials.append(mat_white_light)
me_cube_004.use_remesh_fix_poles = True
me_cube_004.use_remesh_preserve_attributes = False
me_cube_004.use_mirror_vertex_groups = False
me_cube_004.update()
me_cube_011 = bpy.data.meshes.new('Cube.011')
me_cube_011.from_pydata([(3.251, -2.684, 4.73), (3.251, -2.684, 6.73), (3.251, -0.6842, 4.73), (3.251, -0.6842, 6.73), (5.251, -2.684, 4.73), (5.251, -2.684, 6.73), (5.251, -0.6842, 4.73), (5.251, -0.6842, 6.73), (5.256, -1.109, 6.305), (5.256, -1.109, 5.154), (5.256, -2.26, 5.154), (5.256, -2.26, 6.305)], [], [(0, 1, 3, 2), (2, 3, 7, 6), (5, 4, 10, 11), (4, 5, 1, 0), (2, 6, 4, 0), (7, 3, 1, 5), (9, 8, 11, 10), (4, 6, 9, 10), (7, 5, 11, 8), (6, 7, 8, 9)])
_uv = me_cube_011.uv_layers.new(name='UVMap')
_uv.uv.foreach_set('vector', [0.375, 0.0, 0.625, 0.0, 0.625, 0.25, 0.375, 0.25, 0.375, 0.25, 0.625, 0.25, 0.625, 0.5, 0.375, 0.5, 0.625, 0.75, 0.375, 0.75, 0.375, 0.75, 0.625, 0.75, 0.375, 0.75, 0.625, 0.75, 0.625, 1.0, 0.375, 1.0, 0.125, 0.5, 0.375, 0.5, 0.375, 0.75, 0.125, 0.75, 0.625, 0.5, 0.875, 0.5, 0.875, 0.75, 0.625, 0.75, 0.375, 0.5, 0.625, 0.5, 0.625, 0.75, 0.375, 0.75, 0.375, 0.75, 0.375, 0.5, 0.375, 0.5, 0.375, 0.75, 0.625, 0.5, 0.625, 0.75, 0.625, 0.75, 0.625, 0.5, 0.375, 0.5, 0.625, 0.5, 0.625, 0.5, 0.375, 0.5])
me_cube_011.materials.append(mat_white_light)
me_cube_011.use_remesh_fix_poles = True
me_cube_011.use_remesh_preserve_attributes = False
me_cube_011.use_mirror_vertex_groups = False
me_cube_011.update()

# ---- objects
ob_cube = bpy.data.objects.new('Cube', me_cube)
ob_cube_001 = bpy.data.objects.new('Cube.001', me_cube_001)
ob_cube_002 = bpy.data.objects.new('Cube.002', me_cube_002)
ob_cube_003 = bpy.data.objects.new('Cube.003', me_cube_003)
ob_cube_010 = bpy.data.objects.new('Cube.010', me_cube_004)
ob_cube_011 = bpy.data.objects.new('Cube.011', me_cube_011)

# ---- transforms, parenting, visibility, modifiers, constraints
ob_cube.location = (8.532e-11, -6.11, -0.02964)
ob_cube.lock_rotations_4d = False
ob_cube.empty_display_type = 'ARROWS'
ob_cube.lineart.crease_threshold = 0.0
ob_cube_001.location = (0.3644, -1.371, -2.786)
ob_cube_001.lineart.crease_threshold = 0.0
ob_cube_002.location = (0.6098, -5.603, -1.511)
ob_cube_002.scale = (0.124, 0.124, 0.124)
ob_cube_002.lineart.crease_threshold = 0.0
ob_cube_003.location = (-0.06557, -6.057, 0.6585)
ob_cube_003.scale = (1.0, 1.428, 1.0)
ob_cube_003.lineart.crease_threshold = 0.0
ob_cube_010.location = (-1.195, -6.195, -0.6837)
ob_cube_010.scale = (0.08717, 0.08717, 0.08717)
ob_cube_010.lineart.crease_threshold = 0.0
ob_cube_011.location = (0.6248, -6.046, -1.501)
ob_cube_011.scale = (0.124, 0.124, 0.124)
ob_cube_011.lineart.crease_threshold = 0.0

# ---- collection membership
col_collection.objects.link(ob_cube)
col_collection.objects.link(ob_cube_001)
col_collection.objects.link(ob_cube_002)
col_collection.objects.link(ob_cube_003)
col_collection.objects.link(ob_cube_010)
col_collection.objects.link(ob_cube_011)

# ---- scene / render settings (as saved in the file)
scene.frame_start = 1; scene.frame_end = 250; scene.frame_set(1)
scene.render.engine = 'BLENDER_EEVEE_NEXT'
scene.cycles.use_denoising = False
scene.cycles.samples = 128
scene.cycles.sampling_pattern = 'TABULATED_SOBOL'
scene.cycles.use_adaptive_sampling = False
scene.cycles.use_light_tree = False
scene.view_settings.view_transform = 'Filmic'
bpy.context.view_layer.update()

# ---- added for rendering (the .blend has no active camera): camera
cam_auto = bpy.data.cameras.new('AutoCamera')
cam_auto.lens = 50.0
cam_auto.sensor_width = 36.0
cam_auto.clip_end = 1000.0
ob_auto_camera = bpy.data.objects.new('AutoCamera', cam_auto)
scene.collection.objects.link(ob_auto_camera)
ob_auto_camera.location = (6.04156, -13.2338, 4.83642)
ob_auto_camera.rotation_euler = (1.09748, -7.21219e-08, 0.694738)
scene.camera = ob_auto_camera
bpy.context.view_layer.update()
